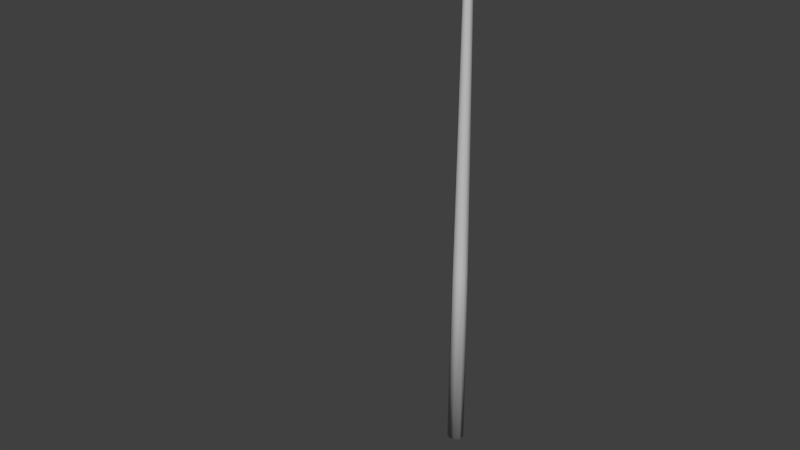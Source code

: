 # Source: Street_Light.blend  (saved by Blender 2.79.0; exported with 4.5.12 LTS)
import bpy
from mathutils import Matrix  # noqa: F401  (used for matrix-valued properties, if any)

bpy.ops.wm.read_factory_settings(use_empty=True)
scene = bpy.context.scene
scene.name = 'Scene'

# ---- collections
col_collection_1 = bpy.data.collections.new('Collection 1'); scene.collection.children.link(col_collection_1)

# ---- materials (node trees are filled in below, after node groups)
mat_street_light_mat = bpy.data.materials.new('Street Light Mat')
mat_street_light_mat.alpha_threshold = 0.0
mat_street_light_mat.use_transparent_shadow = False
mat_street_light_mat.diffuse_color = (0.5668, 0.5668, 0.5668, 1.0)
mat_street_light_mat.roughness = 0.5
mat_glass = bpy.data.materials.new('Glass')
mat_glass.alpha_threshold = 0.0
mat_glass.use_transparent_shadow = False
mat_glass.diffuse_color = (0.05153, 0.04668, 0.8, 1.0)
mat_glass.roughness = 0.5

# ---- material node trees

# ---- world
world_world = bpy.data.worlds.new('World'); scene.world = world_world
world_world.color = (0.05088, 0.05088, 0.05088)
world_world.use_sun_shadow = False
world_world.sun_shadow_jitter_overblur = 0.0
world_world.cycles.sampling_method = 'MANUAL'

# ---- meshes
me_cube_002 = bpy.data.meshes.new('Cube.002')
me_cube_002.from_pydata([(-0.5283, 16.34, 4.112), (0.4889, 16.42, 2.731), (0.1588, 16.42, 4.457), (-0.1588, 16.42, 4.457), (0.5521, 16.42, 3.076), (0.5969, 16.42, 3.421), (0.1588, 16.34, 4.457), (-0.1588, 16.34, 4.457), (0.6081, 16.42, 3.767), (-0.1588, 16.42, 2.385), (0.1588, 16.42, 2.385), (0.5283, 16.42, 4.112), (-0.1588, 16.34, 2.385), (0.5283, 16.34, 4.112), (0.6081, 16.34, 3.767), (0.1588, 16.34, 2.385), (0.5969, 16.34, 3.421), (0.5521, 16.34, 3.076), (0.4889, 16.34, 2.731), (-0.5283, 16.42, 4.112), (-0.6081, 16.42, 3.767), (-0.5969, 16.42, 3.421), (-0.5521, 16.42, 3.076), (-0.4889, 16.42, 2.731), (-0.6081, 16.34, 3.767), (-0.5969, 16.34, 3.421), (-0.5521, 16.34, 3.076), (-0.4889, 16.34, 2.731), (0.41, 16.42, 2.558), (-0.41, 16.34, 2.558), (0.41, 16.34, 2.558), (-0.41, 16.42, 2.558), (-0.4285, 16.42, 4.284), (0.4285, 16.34, 4.284), (-0.4285, 16.34, 4.284), (0.4285, 16.42, 4.284), (-0.1059, 16.42, 4.457), (-0.05295, 16.42, 4.457), (-1.015e-06, 16.42, 4.457), (0.05294, 16.42, 4.457), (0.1059, 16.42, 4.457), (-0.1059, 16.34, 4.457), (-0.05295, 16.34, 4.457), (-1.004e-06, 16.34, 4.457), (0.05294, 16.34, 4.457), (0.1059, 16.34, 4.457), (-0.3259, 16.14, 2.731), (-0.163, 16.14, 2.731), (-1.38e-06, 16.14, 2.731), (0.163, 16.14, 2.731), (0.3259, 16.14, 2.731), (-0.3641, 16.21, 3.102), (-0.1818, 16.13, 3.039), (0.0001222, 16.12, 3.032), (0.182, 16.13, 3.039), (0.364, 16.21, 3.101), (-0.4327, 16.2, 3.433), (0.4317, 16.2, 3.432), (-0.4368, 16.2, 3.757), (0.4358, 16.2, 3.757), (-0.3774, 16.22, 4.052), (0.3772, 16.22, 4.053), (-0.1059, 16.34, 2.385), (-0.05295, 16.34, 2.385), (-1.439e-06, 16.34, 2.385), (0.05294, 16.34, 2.385), (0.1059, 16.34, 2.385), (-0.1059, 16.42, 2.385), (-0.05295, 16.42, 2.385), (-1.45e-06, 16.42, 2.385), (0.05294, 16.42, 2.385), (0.1059, 16.42, 2.385), (-0.3259, 16.62, 2.731), (-0.163, 16.62, 2.731), (-1.444e-06, 16.62, 2.731), (0.163, 16.62, 2.731), (0.3259, 16.62, 2.731), (-0.3681, 16.62, 3.076), (-0.184, 16.62, 3.076), (-1.411e-06, 16.62, 3.076), (0.184, 16.62, 3.076), (0.368, 16.62, 3.076), (-0.3979, 16.62, 3.421), (-0.199, 16.62, 3.421), (-1.378e-06, 16.62, 3.421), (0.199, 16.62, 3.421), (0.3979, 16.62, 3.421), (-0.4054, 16.62, 3.767), (-0.2027, 16.62, 3.767), (-1.346e-06, 16.62, 3.767), (0.2027, 16.62, 3.767), (0.4054, 16.62, 3.767), (-0.3522, 16.62, 4.112), (-0.1761, 16.62, 4.112), (-1.074e-06, 16.62, 4.112), (0.1761, 16.62, 4.112), (0.3522, 16.62, 4.112), (-0.2733, 16.14, 2.558), (-0.1367, 16.14, 2.558), (-1.396e-06, 16.14, 2.558), (0.1367, 16.14, 2.558), (0.2733, 16.14, 2.558), (-0.2733, 16.62, 2.558), (-0.1367, 16.62, 2.558), (-1.46e-06, 16.62, 2.558), (0.1367, 16.62, 2.558), (0.2733, 16.62, 2.558), (-0.2565, 16.27, 4.266), (-0.118, 16.22, 4.307), (-0.0008529, 16.2, 4.313), (0.1167, 16.22, 4.308), (0.2562, 16.27, 4.268), (-0.2857, 16.62, 4.284), (-0.1428, 16.62, 4.284), (-1.058e-06, 16.62, 4.284), (0.1428, 16.62, 4.284), (0.2857, 16.62, 4.284), (-0.2721, 16.02, 3.296), (-0.1595, 16.0, 3.274), (-0.0001668, 16.0, 3.27), (0.1591, 16.0, 3.274), (0.2716, 16.02, 3.295), (-0.2937, 16.02, 3.485), (-0.164, 15.99, 3.487), (-0.0004071, 15.99, 3.486), (0.1632, 15.99, 3.486), (0.2928, 16.02, 3.484), (-0.291, 16.01, 3.746), (-0.1609, 15.99, 3.744), (-0.0005658, 15.99, 3.744), (0.1598, 15.99, 3.744), (0.29, 16.01, 3.745), (-0.2602, 16.02, 3.988), (-0.1457, 16.0, 3.985), (-0.0006378, 15.99, 3.985), (0.1445, 16.0, 3.985), (0.2594, 16.02, 3.988), (-0.2169, 16.04, 4.136), (-0.1256, 16.02, 4.154), (-0.0007072, 16.02, 4.159), (0.1244, 16.02, 4.155), (0.2161, 16.04, 4.137), (-0.1193, 16.1, 4.241), (0.3693, 16.09, 3.458), (-0.373, 16.09, 3.747), (0.3088, 16.08, 3.216), (0.372, 16.09, 3.747), (0.3238, 16.1, 4.009), (0.1682, 16.05, 3.136), (0.2338, 16.13, 4.187), (2.347e-05, 16.03, 3.122), (-0.3702, 16.09, 3.459), (-0.2344, 16.13, 4.185), (-0.3243, 16.1, 4.009), (0.1181, 16.1, 4.242), (-0.0007308, 16.09, 4.251), (-0.3091, 16.08, 3.217), (-0.1682, 16.05, 3.137), (0.1496, 11.76, 0.07668), (0.2358, 4.68e-06, 0.1051), (0.2078, 5.705, 0.09584), (0.09769, 4.662e-06, 0.2149), (0.08607, 5.705, 0.1926), (-0.09769, 4.636e-06, 0.2149), (-0.08608, 5.705, 0.1926), (-0.2358, 4.618e-06, 0.1051), (-0.2078, 5.705, 0.09584), (-0.2358, 4.618e-06, -0.05025), (-0.2078, 5.705, -0.04102), (-0.09769, 4.636e-06, -0.1601), (-0.08608, 5.705, -0.1378), (0.09769, 4.662e-06, -0.1601), (0.08607, 5.705, -0.1378), (0.2358, 4.68e-06, -0.05025), (0.2078, 5.705, -0.04102), (0.06197, 11.76, 0.1464), (-0.06198, 11.76, 0.1464), (-0.1496, 11.76, 0.07668), (-0.1496, 11.76, -0.02186), (-0.06198, 11.76, -0.09153), (0.06197, 11.76, -0.09153), (0.1496, 11.76, -0.02186), (0.1198, 14.77, 0.06685), (0.04961, 14.77, 0.1226), (-0.04961, 14.77, 0.1226), (-0.1198, 14.77, 0.06685), (-0.1198, 14.77, -0.01203), (-0.04961, 14.77, -0.0678), (0.04961, 14.77, -0.0678), (0.1198, 14.77, -0.01203), (0.1198, 14.98, 0.06621), (0.04961, 14.96, 0.1211), (-0.04961, 14.96, 0.1211), (-0.1198, 14.98, 0.06621), (-0.1198, 14.99, -0.01139), (-0.04961, 15.01, -0.06625), (0.04961, 15.01, -0.06625), (0.1198, 14.99, -0.01139), (0.1198, 15.15, 0.09158), (0.04961, 15.13, 0.1441), (-0.04961, 15.13, 0.1441), (-0.1198, 15.15, 0.09158), (-0.1198, 15.19, 0.0173), (-0.04961, 15.21, -0.03522), (0.04961, 15.21, -0.03522), (0.1198, 15.19, 0.0173), (0.1198, 15.41, 0.274), (0.04961, 15.36, 0.3192), (-0.04961, 15.36, 0.3192), (-0.1198, 15.41, 0.274), (-0.1198, 15.46, 0.2101), (-0.04961, 15.51, 0.1649), (0.04961, 15.51, 0.1649), (0.1198, 15.46, 0.2101), (0.1198, 15.6, 0.6893), (0.04961, 15.54, 0.7119), (-0.04961, 15.54, 0.7119), (-0.1198, 15.6, 0.6893), (-0.1198, 15.69, 0.6574), (-0.04961, 15.76, 0.6348), (0.04961, 15.76, 0.6348), (0.1198, 15.69, 0.6574), (0.1198, 15.94, 1.551), (0.04961, 15.88, 1.574), (-0.04961, 15.88, 1.574), (-0.1198, 15.94, 1.551), (-0.1198, 16.03, 1.519), (-0.04961, 16.1, 1.497), (0.04961, 16.1, 1.497), (0.1198, 16.03, 1.519), (0.1198, 16.32, 2.576), (0.04961, 16.26, 2.599), (-0.04961, 16.26, 2.599), (-0.1198, 16.32, 2.576), (-0.1198, 16.41, 2.544), (-0.04961, 16.48, 2.521), (0.04961, 16.48, 2.521), (0.1198, 16.41, 2.544), (-0.1166, 16.2, 4.29), (-0.4219, 16.19, 3.755), (0.4208, 16.19, 3.755), (0.2496, 16.25, 4.249), (-0.418, 16.19, 3.44), (-0.2499, 16.25, 4.247), (0.1154, 16.2, 4.291), (-0.3514, 16.19, 3.126), (0.417, 16.19, 3.439), (0.3512, 16.19, 3.125), (0.3645, 16.2, 4.042), (0.1776, 16.12, 3.062), (0.0001024, 16.11, 3.054), (-0.3648, 16.2, 4.041), (-0.0008278, 16.19, 4.296), (-0.1775, 16.12, 3.062)], [], [(116, 40, 2, 35), (40, 45, 6, 2), (106, 76, 1, 28), (8, 11, 13, 14), (35, 2, 6, 33), (34, 7, 3, 32), (5, 8, 14, 16), (4, 5, 16, 17), (1, 4, 17, 18), (28, 1, 18, 30), (101, 66, 15, 30), (24, 0, 19, 20), (25, 24, 20, 21), (26, 25, 21, 22), (27, 26, 22, 23), (29, 27, 23, 31), (55, 50, 18, 17), (57, 55, 17, 16), (59, 57, 16, 14), (61, 59, 14, 13), (111, 61, 13, 33), (66, 71, 10, 15), (76, 81, 4, 1), (81, 86, 5, 4), (86, 91, 8, 5), (91, 96, 11, 8), (12, 29, 31, 9), (50, 101, 30, 18), (10, 28, 30, 15), (71, 106, 28, 10), (45, 111, 33, 6), (0, 34, 32, 19), (11, 35, 33, 13), (96, 116, 35, 11), (19, 32, 112, 92), (92, 112, 113, 93), (93, 113, 114, 94), (94, 114, 115, 95), (95, 115, 116, 96), (7, 34, 107, 41), (41, 107, 108, 42), (42, 108, 109, 43), (43, 109, 110, 44), (44, 110, 111, 45), (9, 31, 102, 67), (67, 102, 103, 68), (68, 103, 104, 69), (69, 104, 105, 70), (70, 105, 106, 71), (27, 29, 97, 46), (46, 97, 98, 47), (47, 98, 99, 48), (48, 99, 100, 49), (49, 100, 101, 50), (20, 19, 92, 87), (87, 92, 93, 88), (88, 93, 94, 89), (89, 94, 95, 90), (90, 95, 96, 91), (21, 20, 87, 82), (82, 87, 88, 83), (83, 88, 89, 84), (84, 89, 90, 85), (85, 90, 91, 86), (22, 21, 82, 77), (77, 82, 83, 78), (78, 83, 84, 79), (79, 84, 85, 80), (80, 85, 86, 81), (23, 22, 77, 72), (72, 77, 78, 73), (73, 78, 79, 74), (74, 79, 80, 75), (75, 80, 81, 76), (12, 9, 67, 62), (62, 67, 68, 63), (63, 68, 69, 64), (64, 69, 70, 65), (65, 70, 71, 66), (34, 0, 60, 107), (143, 146, 131, 126), (155, 142, 138, 139), (142, 152, 137, 138), (153, 144, 127, 132), (0, 24, 58, 60), (145, 143, 126, 121), (147, 149, 141, 136), (144, 151, 122, 127), (148, 145, 121, 120), (24, 25, 56, 58), (146, 147, 136, 131), (150, 148, 120, 119), (149, 154, 140, 141), (157, 150, 119, 118), (25, 26, 51, 56), (151, 156, 117, 122), (152, 153, 132, 137), (154, 155, 139, 140), (156, 157, 118, 117), (26, 27, 46, 51), (51, 46, 47, 52), (52, 47, 48, 53), (53, 48, 49, 54), (54, 49, 50, 55), (29, 12, 62, 97), (97, 62, 63, 98), (98, 63, 64, 99), (99, 64, 65, 100), (100, 65, 66, 101), (31, 23, 72, 102), (102, 72, 73, 103), (103, 73, 74, 104), (104, 74, 75, 105), (105, 75, 76, 106), (3, 7, 41, 36), (36, 41, 42, 37), (37, 42, 43, 38), (38, 43, 44, 39), (39, 44, 45, 40), (32, 3, 36, 112), (112, 36, 37, 113), (113, 37, 38, 114), (114, 38, 39, 115), (115, 39, 40, 116), (137, 132, 133, 138), (138, 133, 134, 139), (139, 134, 135, 140), (140, 135, 136, 141), (132, 127, 128, 133), (133, 128, 129, 134), (134, 129, 130, 135), (135, 130, 131, 136), (127, 122, 123, 128), (128, 123, 124, 129), (129, 124, 125, 130), (130, 125, 126, 131), (122, 117, 118, 123), (123, 118, 119, 124), (124, 119, 120, 125), (125, 120, 121, 126), (51, 56, 58, 60, 107, 108, 109, 110, 111, 61, 59, 57, 55, 54, 53, 52), (245, 253, 157, 156), (244, 252, 155, 154), (243, 251, 153, 152), (242, 245, 156, 151), (253, 250, 150, 157), (241, 244, 154, 149), (250, 249, 148, 150), (240, 248, 147, 146), (249, 247, 145, 148), (239, 242, 151, 144), (248, 241, 149, 147), (247, 246, 143, 145), (251, 239, 144, 153), (238, 243, 152, 142), (252, 238, 142, 155), (246, 240, 146, 143), (188, 187, 195, 196), (168, 170, 169, 167), (160, 162, 161, 159), (175, 158, 182, 183), (162, 164, 163, 161), (170, 168, 178, 179), (177, 176, 184, 185), (172, 174, 173, 171), (180, 179, 187, 188), (162, 160, 158, 175), (164, 162, 175, 176), (173, 174, 160, 159), (176, 175, 183, 184), (166, 168, 167, 165), (170, 179, 180, 172), (179, 178, 186, 187), (174, 172, 180, 181), (164, 176, 177, 166), (170, 172, 171, 169), (164, 166, 165, 163), (178, 177, 185, 186), (168, 166, 177, 178), (158, 181, 189, 182), (184, 183, 191, 192), (181, 180, 188, 189), (159, 161, 163, 165, 167, 169, 171, 173), (197, 196, 204, 205), (187, 186, 194, 195), (183, 182, 190, 191), (186, 185, 193, 194), (182, 189, 197, 190), (189, 188, 196, 197), (185, 184, 192, 193), (194, 193, 201, 202), (203, 202, 210, 211), (193, 192, 200, 201), (196, 195, 203, 204), (192, 191, 199, 200), (195, 194, 202, 203), (191, 190, 198, 199), (190, 197, 205, 198), (199, 198, 206, 207), (208, 207, 215, 216), (202, 201, 209, 210), (198, 205, 213, 206), (205, 204, 212, 213), (201, 200, 208, 209), (204, 203, 211, 212), (200, 199, 207, 208), (212, 211, 219, 220), (221, 220, 228, 229), (211, 210, 218, 219), (207, 206, 214, 215), (210, 209, 217, 218), (206, 213, 221, 214), (213, 212, 220, 221), (209, 208, 216, 217), (218, 217, 225, 226), (229, 228, 236, 237), (217, 216, 224, 225), (220, 219, 227, 228), (216, 215, 223, 224), (219, 218, 226, 227), (215, 214, 222, 223), (214, 221, 229, 222), (226, 225, 233, 234), (230, 237, 236, 235, 234, 233, 232, 231), (225, 224, 232, 233), (228, 227, 235, 236), (224, 223, 231, 232), (227, 226, 234, 235), (223, 222, 230, 231), (222, 229, 237, 230), (57, 59, 240, 246), (109, 108, 238, 252), (108, 107, 243, 238), (60, 58, 239, 251), (55, 57, 246, 247), (61, 111, 241, 248), (58, 56, 242, 239), (54, 55, 247, 249), (59, 61, 248, 240), (53, 54, 249, 250), (111, 110, 244, 241), (52, 53, 250, 253), (56, 51, 245, 242), (107, 60, 251, 243), (110, 109, 252, 244), (51, 52, 253, 245), (160, 174, 181, 158)])
me_cube_002.polygons.foreach_set('use_smooth', [True] * 247)
me_cube_002.polygons.foreach_set('material_index', [0, 0, 0, 0, 0, 0, 0, 0, 0, 0, 0, 0, 0, 0, 0, 0, 0, 0, 0, 0, 0, 0, 0, 0, 0, 0, 0, 0, 0, 0, 0, 0, 0, 0, 0, 0, 0, 0, 0, 0, 0, 0, 0, 0, 0, 0, 0, 0, 0, 0, 0, 0, 0, 0, 0, 0, 0, 0, 0, 0, 0, 0, 0, 0, 0, 0, 0, 0, 0, 0, 0, 0, 0, 0, 0, 0, 0, 0, 0, 0, 1, 1, 1, 1, 0, 1, 1, 1, 1, 0, 1, 1, 1, 1, 0, 1, 1, 1, 1, 0, 0, 0, 0, 0, 0, 0, 0, 0, 0, 0, 0, 0, 0, 0, 0, 0, 0, 0, 0, 0, 0, 0, 0, 0, 1, 1, 1, 1, 1, 1, 1, 1, 1, 1, 1, 1, 1, 1, 1, 1, 0, 1, 1, 1, 1, 1, 1, 1, 1, 1, 1, 1, 1, 1, 1, 1, 1, 0, 0, 0, 0, 0, 0, 0, 0, 0, 0, 0, 0, 0, 0, 0, 0, 0, 0, 0, 0, 0, 0, 0, 0, 0, 0, 0, 0, 0, 0, 0, 0, 0, 0, 0, 0, 0, 0, 0, 0, 0, 0, 0, 0, 0, 0, 0, 0, 0, 0, 0, 0, 0, 0, 0, 0, 0, 0, 0, 0, 0, 0, 0, 0, 0, 0, 0, 0, 0, 0, 0, 0, 0, 0, 0, 0, 0, 0, 0, 0, 0, 0, 0, 0, 0, 0, 0, 0, 0, 0])
me_cube_002.materials.append(mat_street_light_mat)
me_cube_002.materials.append(mat_glass)
me_cube_002.use_remesh_preserve_volume = False
me_cube_002.use_remesh_preserve_attributes = False
me_cube_002.use_mirror_vertex_groups = False
me_cube_002.update()

# ---- objects
ob_cube = bpy.data.objects.new('Cube', me_cube_002)

# ---- transforms, parenting, visibility, modifiers, constraints
ob_cube.location = (0.0, 0.0, 0.0)
ob_cube.rotation_euler = (1.571, -0.0, 0.0)
ob_cube.scale = (0.4, 0.4, 0.5032)
ob_cube.lineart.crease_threshold = 0.0

# ---- collection membership
col_collection_1.objects.link(ob_cube)

# ---- scene / render settings (as saved in the file)
scene.frame_start = 1; scene.frame_end = 250; scene.frame_set(1)
scene.render.engine = 'BLENDER_EEVEE_NEXT'
scene.render.resolution_percentage = 50
scene.render.dither_intensity = 0.0
scene.cycles.use_denoising = False
scene.cycles.samples = 128
scene.cycles.sampling_pattern = 'TABULATED_SOBOL'
scene.cycles.light_sampling_threshold = 0.0
scene.cycles.use_adaptive_sampling = False
scene.cycles.use_light_tree = False
scene.cycles.blur_glossy = 0.0
scene.cycles.sample_clamp_indirect = 0.0
scene.view_settings.view_transform = 'Standard'
bpy.context.view_layer.update()

# ---- added for rendering (the .blend has no active camera and no usable light): camera, sun
cam_auto = bpy.data.cameras.new('AutoCamera')
cam_auto.lens = 50.0
cam_auto.sensor_width = 36.0
cam_auto.clip_end = 1000.0
ob_auto_camera = bpy.data.objects.new('AutoCamera', cam_auto)
scene.collection.objects.link(ob_auto_camera)
ob_auto_camera.location = (6.53286, -8.92053, 8.55124)
ob_auto_camera.rotation_euler = (1.09748, -7.21219e-08, 0.694738)
scene.camera = ob_auto_camera
light_auto_sun = bpy.data.lights.new('AutoSun', 'SUN')
light_auto_sun.energy = 3.0
light_auto_sun.angle = 0.0523599
ob_auto_sun = bpy.data.objects.new('AutoSun', light_auto_sun)
scene.collection.objects.link(ob_auto_sun)
ob_auto_sun.rotation_euler = (0.872665, 0.174533, 0.523599)
bpy.context.view_layer.update()

